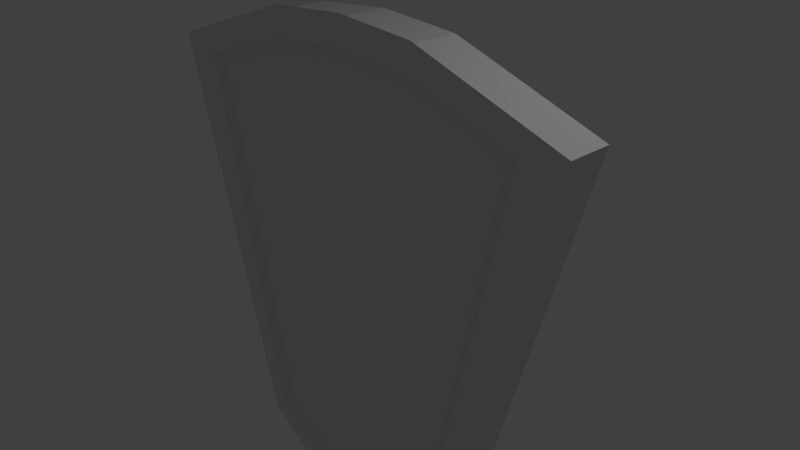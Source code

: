 # Source: Shield_.blend  (saved by Blender 2.78.0; exported with 4.5.12 LTS)
import bpy
from mathutils import Matrix  # noqa: F401  (used for matrix-valued properties, if any)

bpy.ops.wm.read_factory_settings(use_empty=True)
scene = bpy.context.scene
scene.name = 'Scene'

# ---- collections
col_collection_1 = bpy.data.collections.new('Collection 1'); scene.collection.children.link(col_collection_1)

# ---- world
world_world = bpy.data.worlds.new('World'); scene.world = world_world
world_world.color = (0.05088, 0.05088, 0.05088)
world_world.use_sun_shadow = False
world_world.sun_shadow_jitter_overblur = 0.0
world_world.cycles.sampling_method = 'MANUAL'

# ---- cameras
cam_camera = bpy.data.cameras.new('Camera')
cam_camera.clip_end = 100.0
cam_camera.lens = 35.0
cam_camera.sensor_width = 32.0
cam_camera.sensor_height = 18.0
cam_camera.ortho_scale = 7.314
cam_camera.dof.focus_distance = 0.0
cam_camera.dof.aperture_fstop = 128.0

# ---- lights
light_lamp = bpy.data.lights.new('Lamp', 'POINT')
light_lamp.transmission_factor = 0.0
light_lamp.cutoff_distance = 30.0
light_lamp.energy = 100.0
light_lamp.shadow_buffer_clip_start = 1.001
light_lamp.shadow_soft_size = 0.1
light_lamp.shadow_maximum_resolution = 0.006
light_lamp.use_absolute_resolution = True

# ---- meshes
me_x = bpy.data.meshes.new('立方体')
me_x.from_pydata([(0.3523, -1.0, 0.9495), (0.1909, 1.0, -1.222), (0.1909, -1.0, -1.222), (0.3523, 1.0, 0.9495), (0.542, -1.0, -1.0), (1.0, -1.0, 0.7296), (0.4888, 1.0, -0.961), (0.926, 1.0, 0.6899), (-0.3523, -1.0, 0.9495), (-0.1909, 1.0, -1.222), (-0.1909, -1.0, -1.222), (-0.3523, 1.0, 0.9495), (-0.542, -1.0, -1.0), (-1.0, -1.0, 0.7296), (-0.4888, 1.0, -0.961), (-0.926, 1.0, 0.6899), (0.0, 1.0, -1.071), (0.0, 1.0, 0.9164), (0.0, -1.0, -1.138), (0.0, -1.0, 0.9779), (0.542, 1.0, -1.0), (0.1857, 1.0, -1.152), (0.3398, 1.0, 0.8889), (1.0, 1.0, 0.7296), (0.0, 1.0, -1.138), (0.0, 1.0, 0.9779), (-0.542, 1.0, -1.0), (-0.1857, 1.0, -1.152), (-0.3398, 1.0, 0.8889), (-1.0, 1.0, 0.7296), (0.4888, 0.5258, -0.961), (0.926, 0.5258, 0.6899), (-0.4888, 0.5258, -0.961), (-0.926, 0.5258, 0.6899), (0.0, 0.5258, -1.071), (0.0, 0.5258, 0.9164), (0.1857, 0.5258, -1.152), (0.3398, 0.5258, 0.8889), (-0.1857, 0.5258, -1.152), (-0.3398, 0.5258, 0.8889), (0.2618, -1.0, -0.2681), (0.7431, 1.0, -0.2403), (0.7431, -1.0, -0.2403), (0.0, -1.0, -0.2086), (-0.2618, -1.0, -0.2681), (-0.7431, 1.0, -0.2403), (-0.7431, -1.0, -0.2403), (0.6808, 1.0, -0.2359), (-0.6808, 1.0, -0.2359), (0.2534, 0.5258, -0.2559), (0.0, 0.5258, -0.1981), (-0.2534, 0.5258, -0.2559), (0.6808, 0.5258, -0.2359), (-0.6808, 0.5258, -0.2359), (0.2696, -1.0, -0.1633), (0.7653, 1.0, -0.1568), (0.7653, -1.0, -0.1568), (0.0, -1.0, -0.1065), (-0.2696, -1.0, -0.1633), (-0.7653, 1.0, -0.1568), (-0.7653, -1.0, -0.1568), (0.7019, 1.0, -0.1562), (-0.7019, 1.0, -0.1562), (0.2608, 0.5258, -0.1573), (0.0, 0.5258, -0.1021), (-0.2608, 0.5258, -0.1573), (0.7019, 0.5258, -0.1562), (-0.7019, 0.5258, -0.1562), (0.09547, -1.0, -1.18), (0.09547, 1.0, -1.18), (0.1762, 1.0, 0.9637), (0.1762, -1.0, 0.9637), (0.09287, 1.0, -1.112), (0.1699, 1.0, 0.9026), (0.09287, 0.5258, -1.112), (0.1699, 0.5258, 0.9026), (0.1267, 0.5258, -0.227), (0.1309, -1.0, -0.2384), (0.1304, 0.5258, -0.1297), (0.1348, -1.0, -0.1349), (-0.09547, -1.0, -1.18), (-0.09547, 1.0, -1.18), (-0.1762, 1.0, 0.9637), (-0.1762, -1.0, 0.9637), (-0.09287, 1.0, -1.112), (-0.1699, 1.0, 0.9026), (-0.09287, 0.5258, -1.112), (-0.1699, 0.5258, 0.9026), (-0.1267, 0.5258, -0.227), (-0.1309, -1.0, -0.2384), (-0.1304, 0.5258, -0.1297), (-0.1348, -1.0, -0.1349), (0.4495, 1.0, -1.058), (0.8293, 1.0, 0.7875), (0.4495, -1.0, -1.058), (0.8293, -1.0, 0.7875), (0.409, 1.0, -1.011), (0.7715, 1.0, 0.7423), (0.409, 0.5258, -1.011), (0.7715, 0.5258, 0.7423), (0.5682, 0.5258, -0.2412), (0.6163, -1.0, -0.2477), (0.5857, 0.5258, -0.1565), (0.6347, -1.0, -0.1585), (-0.4537, 1.0, -1.056), (-0.837, 1.0, 0.7849), (-0.4537, -1.0, -1.056), (-0.837, -1.0, 0.7849), (-0.4126, 1.0, -1.009), (-0.7785, 1.0, 0.74), (-0.4126, 0.5258, -1.009), (-0.7785, 0.5258, 0.74), (-0.5733, 0.5258, -0.2409), (-0.622, -1.0, -0.2473), (-0.591, 0.5258, -0.1565), (-0.6406, -1.0, -0.1585), (0.3431, -1.0, 0.8255), (0.9738, 1.0, 0.6308), (0.9738, -1.0, 0.6308), (0.0, -1.0, 0.8571), (-0.3431, -1.0, 0.8255), (-0.9738, 1.0, 0.6308), (-0.9738, -1.0, 0.6308), (0.901, 1.0, 0.5956), (-0.901, 1.0, 0.5956), (0.331, 0.5258, 0.7723), (0.0, 0.5258, 0.8029), (-0.331, 0.5258, 0.7723), (0.901, 0.5258, 0.5956), (-0.901, 0.5258, 0.5956), (0.1655, 0.5258, 0.7876), (0.1715, -1.0, 0.8413), (-0.1655, 0.5258, 0.7876), (-0.1715, -1.0, 0.8413), (0.7508, 0.5258, 0.6422), (0.8076, -1.0, 0.6821), (-0.7576, 0.5258, 0.6401), (-0.8152, -1.0, 0.6798), (0.199, -1.0, -1.114), (0.5648, 1.0, -0.9139), (0.5648, -1.0, -0.9139), (0.0, -1.0, -1.033), (-0.199, -1.0, -1.114), (-0.5648, 1.0, -0.9139), (-0.5648, -1.0, -0.9139), (0.5106, 1.0, -0.8788), (-0.5106, 1.0, -0.8788), (0.1934, 0.5258, -1.051), (0.0, 0.5258, -0.972), (-0.1934, 0.5258, -1.051), (0.5106, 0.5258, -0.8788), (-0.5106, 0.5258, -0.8788), (0.09949, -1.0, -1.073), (0.0967, 0.5258, -1.011), (-0.09949, -1.0, -1.073), (-0.0967, 0.5258, -1.011), (0.4684, -1.0, -0.9666), (0.427, 0.5258, -0.9242), (-0.4727, -1.0, -0.9642), (-0.4308, 0.5258, -0.9221), (0.3627, -1.285, 0.9684), (0.1966, -1.285, -1.241), (0.558, -1.285, -1.015), (1.03, -1.285, 0.7447), (-0.3627, -1.285, 0.9684), (-0.1966, -1.285, -1.241), (-0.5579, -1.285, -1.015), (-1.029, -1.285, 0.7447), (2.374e-05, -1.285, -1.155), (2.374e-05, -1.285, 0.9974), (0.7651, -1.285, -0.2421), (-0.7651, -1.285, -0.2421), (0.7879, -1.285, -0.1571), (-0.7878, -1.285, -0.1571), (0.09831, -1.285, -1.198), (0.1814, -1.285, 0.9829), (-0.09826, -1.285, -1.198), (-0.1813, -1.285, 0.9829), (0.4628, -1.285, -1.074), (0.8538, -1.285, 0.8037), (0.6345, -1.285, -0.2495), (0.6534, -1.285, -0.1589), (-0.467, -1.285, -1.072), (-0.8617, -1.285, 0.801), (-0.6404, -1.285, -0.2492), (-0.6594, -1.285, -0.1588), (0.3532, -1.285, 0.8423), (1.003, -1.285, 0.6443), (2.374e-05, -1.285, 0.8745), (-0.3532, -1.285, 0.8423), (-1.003, -1.285, 0.6443), (0.1766, -1.285, 0.8584), (-0.1766, -1.285, 0.8584), (0.8315, -1.285, 0.6965), (-0.8392, -1.285, 0.6941), (0.2049, -1.285, -1.131), (0.5815, -1.285, -0.9274), (2.374e-05, -1.285, -1.048), (-0.2048, -1.285, -1.131), (-0.5814, -1.285, -0.9274), (0.1024, -1.285, -1.089), (-0.1024, -1.285, -1.089), (0.4822, -1.285, -0.981), (-0.4867, -1.285, -0.9786), (0.0, 1.573, -0.1981), (0.0, 1.573, -0.1021), (0.1267, 1.573, -0.227), (0.1304, 1.573, -0.1297), (-0.1267, 1.573, -0.227), (-0.1304, 1.573, -0.1297), (-0.1267, 1.312, -0.227), (0.0, 1.312, -0.1981), (0.1267, 1.312, -0.227), (0.1304, 1.312, -0.1297), (-0.1304, 1.312, -0.1297), (0.0, 1.312, -0.1021), (0.0, 0.8013, -0.1981), (0.1304, 0.8013, -0.1297), (-0.1267, 0.8013, -0.227), (0.1267, 0.8013, -0.227), (-0.1304, 0.8013, -0.1297), (0.0, 0.8013, -0.1021), (0.06714, 1.0, -1.167), (0.1239, -1.0, 0.9679), (0.06531, 1.0, -1.1), (0.06531, 0.5258, -1.1), (0.09206, -1.0, -0.2296), (0.0948, -1.0, -0.1265), (0.06714, -1.0, -1.167), (0.1239, 1.0, 0.9679), (0.1195, 1.0, 0.9067), (0.1195, 0.5258, 0.9067), (0.0891, 0.5258, -0.2184), (0.09172, 0.5258, -0.1215), (0.1164, 0.5258, 0.7921), (0.1206, -1.0, 0.846), (0.06801, 0.5258, -0.9998), (0.06997, -1.0, -1.061), (0.1276, -1.285, 0.9872), (0.06915, -1.285, -1.185), (0.1242, -1.285, 0.8632), (0.07205, -1.285, -1.077), (0.0891, 1.573, -0.2184), (0.09172, 1.573, -0.1215), (0.0891, 1.312, -0.2184), (0.09172, 1.312, -0.1215), (0.09172, 0.8013, -0.1215), (0.0891, 0.8013, -0.2184), (-0.06638, 1.0, -1.167), (-0.1225, -1.0, 0.968), (-0.06457, 1.0, -1.099), (-0.06457, 0.5258, -1.099), (-0.0881, 0.5258, -0.2182), (-0.09068, 0.5258, -0.1213), (-0.06638, -1.0, -1.167), (-0.1225, 1.0, 0.968), (-0.1181, 1.0, 0.9068), (-0.1181, 0.5258, 0.9068), (-0.09102, -1.0, -0.2293), (-0.09373, -1.0, -0.1262), (-0.1151, 0.5258, 0.7923), (-0.1193, -1.0, 0.8461), (-0.06724, 0.5258, -0.9995), (-0.06917, -1.0, -1.061), (-0.1261, -1.285, 0.9873), (-0.06832, -1.285, -1.185), (-0.1228, -1.285, 0.8633), (-0.07119, -1.285, -1.077), (-0.0881, 1.573, -0.2182), (-0.09068, 1.573, -0.1213), (-0.09068, 1.312, -0.1213), (-0.0881, 1.312, -0.2182), (-0.0881, 0.8013, -0.2182), (-0.09068, 0.8013, -0.1213)], [], [(145, 6, 30, 150), (108, 14, 32, 110), (117, 23, 5, 118), (69, 1, 2, 68), (92, 20, 4, 94), (93, 3, 0, 95), (229, 25, 19, 223), (103, 101, 180, 181), (154, 142, 198, 201), (84, 27, 38, 86), (97, 7, 31, 99), (121, 122, 13, 29), (81, 80, 10, 9), (104, 106, 12, 26), (105, 107, 8, 11), (255, 249, 19, 25), (158, 113, 184, 203), (118, 5, 163, 187), (96, 6, 20, 92), (97, 22, 3, 93), (123, 7, 23, 117), (72, 21, 1, 69), (230, 17, 25, 229), (108, 27, 9, 104), (109, 15, 29, 105), (146, 14, 26, 143), (250, 16, 24, 248), (85, 28, 11, 82), (130, 75, 37, 125), (134, 99, 31, 128), (132, 127, 39, 87), (136, 129, 33, 111), (256, 17, 35, 257), (109, 28, 39, 111), (224, 16, 34, 225), (96, 21, 36, 98), (124, 15, 33, 129), (73, 22, 37, 75), (146, 48, 53, 151), (159, 151, 53, 112), (155, 149, 51, 88), (157, 100, 52, 150), (153, 76, 49, 147), (62, 48, 45, 59), (145, 47, 41, 139), (158, 142, 44, 113), (263, 141, 43, 258), (143, 144, 46, 45), (156, 101, 40, 138), (237, 226, 43, 141), (139, 41, 42, 140), (61, 47, 52, 66), (123, 61, 66, 128), (124, 62, 59, 121), (48, 62, 67, 53), (112, 53, 67, 114), (100, 102, 66, 52), (76, 78, 63, 49), (47, 61, 55, 41), (113, 44, 58, 115), (258, 43, 57, 259), (45, 46, 60, 59), (101, 103, 54, 40), (226, 227, 57, 43), (41, 55, 56, 42), (40, 54, 79, 77), (138, 40, 77, 152), (236, 232, 76, 153), (230, 73, 75, 231), (21, 72, 74, 36), (234, 231, 75, 130), (22, 73, 70, 3), (224, 72, 69, 222), (235, 131, 191, 240), (3, 70, 71, 0), (222, 69, 68, 228), (44, 89, 91, 58), (142, 154, 89, 44), (262, 155, 88, 252), (28, 85, 87, 39), (260, 132, 87, 257), (256, 85, 82, 255), (27, 84, 81, 9), (8, 107, 183, 164), (11, 8, 83, 82), (248, 254, 80, 81), (250, 84, 86, 251), (113, 115, 185, 184), (49, 63, 102, 100), (68, 2, 161, 174), (147, 49, 100, 157), (6, 96, 98, 30), (125, 37, 99, 134), (7, 97, 93, 23), (21, 96, 92, 1), (22, 97, 99, 37), (131, 116, 186, 191), (23, 93, 95, 5), (1, 92, 94, 2), (116, 135, 193, 186), (51, 112, 114, 65), (12, 106, 182, 166), (149, 159, 112, 51), (15, 109, 111, 33), (127, 136, 111, 39), (28, 109, 105, 11), (14, 108, 104, 26), (122, 60, 173, 190), (29, 13, 107, 105), (9, 10, 106, 104), (27, 108, 110, 38), (135, 103, 181, 193), (65, 114, 136, 127), (144, 12, 166, 199), (63, 125, 134, 102), (58, 91, 133, 120), (253, 90, 132, 260), (54, 116, 131, 79), (233, 234, 130, 78), (15, 124, 121, 29), (7, 123, 128, 31), (62, 124, 129, 67), (114, 67, 129, 136), (90, 65, 127, 132), (102, 134, 128, 66), (78, 130, 125, 63), (61, 123, 117, 55), (115, 58, 120, 137), (259, 57, 119, 261), (59, 60, 122, 121), (103, 135, 116, 54), (227, 235, 119, 57), (55, 117, 118, 56), (38, 110, 159, 149), (120, 133, 192, 189), (36, 147, 157, 98), (223, 19, 169, 238), (251, 86, 155, 262), (60, 46, 171, 173), (225, 236, 153, 74), (261, 119, 188, 266), (20, 139, 140, 4), (142, 158, 203, 198), (0, 71, 175, 160), (26, 12, 144, 143), (137, 120, 189, 194), (263, 154, 201, 267), (6, 145, 139, 20), (74, 153, 147, 36), (98, 157, 150, 30), (86, 38, 149, 155), (110, 32, 151, 159), (14, 146, 151, 32), (48, 146, 143, 45), (47, 145, 150, 52), (240, 238, 169, 188), (193, 179, 160, 186), (266, 188, 169, 264), (194, 189, 164, 183), (186, 160, 175, 191), (189, 192, 177, 164), (170, 172, 181, 180), (196, 170, 180, 202), (187, 163, 179, 193), (171, 184, 185, 173), (199, 203, 184, 171), (190, 194, 183, 167), (173, 185, 194, 190), (172, 187, 193, 181), (166, 182, 203, 199), (162, 196, 202, 178), (165, 176, 201, 198), (161, 195, 200, 174), (239, 241, 197, 168), (178, 202, 195, 161), (265, 168, 197, 267), (182, 165, 198, 203), (106, 10, 165, 182), (249, 83, 177, 264), (140, 42, 170, 196), (107, 13, 167, 183), (254, 18, 168, 265), (138, 152, 200, 195), (13, 122, 190, 167), (4, 140, 196, 162), (94, 4, 162, 178), (115, 137, 194, 185), (2, 94, 178, 161), (10, 80, 176, 165), (237, 141, 197, 241), (42, 56, 172, 170), (95, 0, 160, 179), (101, 156, 202, 180), (5, 95, 179, 163), (228, 68, 174, 239), (83, 8, 164, 177), (156, 138, 195, 202), (56, 118, 187, 172), (46, 144, 199, 171), (65, 90, 88, 51), (213, 212, 206, 207), (271, 210, 208, 268), (242, 204, 205, 243), (268, 208, 209, 269), (210, 214, 209, 208), (270, 215, 205, 269), (245, 213, 207, 243), (244, 211, 204, 242), (244, 245, 215, 211), (246, 217, 213, 245), (272, 273, 221, 216), (218, 220, 214, 210), (272, 218, 210, 271), (217, 219, 212, 213), (78, 76, 219, 217), (252, 88, 218, 272), (88, 90, 220, 218), (253, 64, 221, 273), (233, 78, 217, 246), (232, 50, 216, 247), (76, 232, 247, 219), (64, 233, 246, 221), (247, 216, 221, 246), (219, 247, 244, 212), (212, 244, 242, 206), (215, 245, 243, 205), (206, 242, 243, 207), (18, 228, 239, 168), (152, 237, 241, 200), (174, 200, 241, 239), (191, 175, 238, 240), (34, 148, 236, 225), (71, 223, 238, 175), (79, 131, 235, 227), (64, 126, 234, 233), (24, 222, 228, 18), (119, 235, 240, 188), (16, 224, 222, 24), (126, 35, 231, 234), (17, 230, 231, 35), (148, 50, 232, 236), (77, 79, 227, 226), (152, 77, 226, 237), (72, 224, 225, 74), (73, 230, 229, 70), (70, 229, 223, 71), (90, 253, 273, 220), (50, 252, 272, 216), (244, 247, 246, 245), (220, 273, 270, 214), (214, 270, 269, 209), (204, 268, 269, 205), (211, 271, 268, 204), (80, 254, 265, 176), (19, 249, 264, 169), (176, 265, 267, 201), (192, 266, 264, 177), (141, 263, 267, 197), (133, 261, 266, 192), (34, 251, 262, 148), (91, 259, 261, 133), (64, 253, 260, 126), (16, 250, 251, 34), (24, 18, 254, 248), (17, 256, 255, 25), (126, 260, 257, 35), (148, 262, 252, 50), (89, 258, 259, 91), (154, 263, 258, 89), (85, 256, 257, 87), (84, 250, 248, 81), (82, 83, 249, 255), (271, 270, 273, 272), (271, 211, 215, 270)])
me_x.use_remesh_preserve_volume = False
me_x.use_remesh_preserve_attributes = False
me_x.use_mirror_vertex_groups = False
me_x.update()

# ---- objects
ob_x = bpy.data.objects.new('立方体', me_x)
ob_lamp = bpy.data.objects.new('Lamp', light_lamp)
ob_camera = bpy.data.objects.new('Camera', cam_camera)

# ---- transforms, parenting, visibility, modifiers, constraints
ob_x.location = (0.0, 0.0, 0.0)
ob_x.scale = (3.163, 0.3123, 3.163)
ob_x.lineart.crease_threshold = 0.0
ob_lamp.location = (4.076, 1.005, 5.904)
ob_lamp.rotation_euler = (0.6503, 0.05522, 1.866)
ob_lamp.lock_rotations_4d = False
ob_lamp.empty_display_type = 'ARROWS'
ob_lamp.color = (0.0, 0.0, 0.0, 0.0)
ob_lamp.lineart.crease_threshold = 0.0
ob_camera.location = (7.481, -6.508, 5.344)
ob_camera.rotation_euler = (1.109, 0.0, 0.8149)
ob_camera.lock_rotations_4d = False
ob_camera.empty_display_type = 'ARROWS'
ob_camera.color = (0.0, 0.0, 0.0, 0.0)
ob_camera.display_type = 'WIRE'
ob_camera.lineart.crease_threshold = 0.0

# ---- collection membership
col_collection_1.objects.link(ob_x)
col_collection_1.objects.link(ob_lamp)
col_collection_1.objects.link(ob_camera)

# ---- scene / render settings (as saved in the file)
scene.camera = ob_camera
scene.frame_start = 1; scene.frame_end = 250; scene.frame_set(1)
scene.render.engine = 'BLENDER_EEVEE_NEXT'
scene.render.resolution_percentage = 50
scene.render.dither_intensity = 0.0
scene.cycles.use_denoising = False
scene.cycles.samples = 128
scene.cycles.sampling_pattern = 'TABULATED_SOBOL'
scene.cycles.light_sampling_threshold = 0.0
scene.cycles.use_adaptive_sampling = False
scene.cycles.use_light_tree = False
scene.cycles.blur_glossy = 0.0
scene.cycles.sample_clamp_indirect = 0.0
scene.view_settings.view_transform = 'Standard'
bpy.context.view_layer.update()
